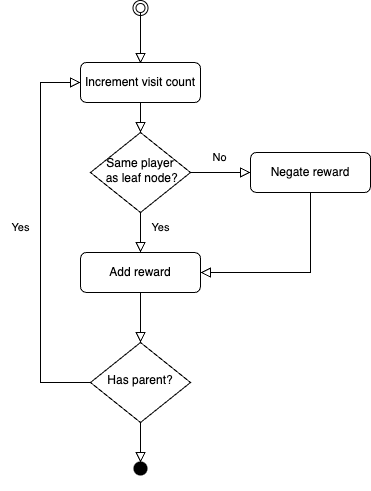

The diagram above was exported from draw.io. Its source (the exported page's mxGraphModel, read from the mxfile embedded in the PNG):
<mxGraphModel dx="984" dy="747" grid="1" gridSize="10" guides="1" tooltips="1" connect="1" arrows="1" fold="1" page="1" pageScale="1" pageWidth="1600" pageHeight="1200" math="0" shadow="0">
  <root>
    <mxCell id="0" />
    <mxCell id="1" parent="0" />
    <mxCell id="zmmoNl9x73D_Zrl5an1A-1" value="" style="rounded=0;html=1;jettySize=auto;orthogonalLoop=1;fontSize=11;endArrow=block;endFill=0;endSize=8;strokeWidth=1;shadow=0;labelBackgroundColor=none;edgeStyle=orthogonalEdgeStyle;" edge="1" parent="1">
      <mxGeometry relative="1" as="geometry">
        <mxPoint x="370" y="180" as="sourcePoint" />
        <mxPoint x="370" y="231" as="targetPoint" />
      </mxGeometry>
    </mxCell>
    <mxCell id="zmmoNl9x73D_Zrl5an1A-5" style="edgeStyle=orthogonalEdgeStyle;shape=connector;rounded=0;orthogonalLoop=1;jettySize=auto;html=1;exitX=0.5;exitY=1;exitDx=0;exitDy=0;entryX=0.5;entryY=0;entryDx=0;entryDy=0;shadow=0;strokeColor=default;strokeWidth=1;align=center;verticalAlign=middle;fontFamily=Helvetica;fontSize=11;fontColor=default;labelBackgroundColor=none;endArrow=block;endFill=0;endSize=8;" edge="1" parent="1" source="zmmoNl9x73D_Zrl5an1A-6">
      <mxGeometry relative="1" as="geometry">
        <mxPoint x="370" y="510" as="targetPoint" />
      </mxGeometry>
    </mxCell>
    <mxCell id="zmmoNl9x73D_Zrl5an1A-6" value="Add reward" style="rounded=1;whiteSpace=wrap;html=1;fontSize=12;glass=0;strokeWidth=1;shadow=0;" vertex="1" parent="1">
      <mxGeometry x="310" y="420" width="120" height="40" as="geometry" />
    </mxCell>
    <mxCell id="zmmoNl9x73D_Zrl5an1A-7" value="" style="ellipse;shape=doubleEllipse;whiteSpace=wrap;html=1;aspect=fixed;align=center;verticalAlign=middle;fontFamily=Helvetica;fontSize=22;fontColor=default;labelBackgroundColor=none;autosize=1;resizable=1;fillColor=none;gradientColor=none;movable=1;rotatable=1;deletable=1;editable=1;locked=0;connectable=1;" vertex="1" parent="1">
      <mxGeometry x="362.5" y="168" width="15" height="15" as="geometry" />
    </mxCell>
    <mxCell id="zmmoNl9x73D_Zrl5an1A-8" value="" style="shape=waypoint;sketch=0;fillStyle=solid;size=6;pointerEvents=1;points=[];fillColor=none;resizable=0;rotatable=0;perimeter=centerPerimeter;snapToPoint=1;align=center;verticalAlign=middle;fontFamily=Helvetica;fontSize=22;fontColor=default;labelBackgroundColor=none;autosize=1;strokeWidth=5;" vertex="1" parent="1">
      <mxGeometry x="345" y="616" width="50" height="40" as="geometry" />
    </mxCell>
    <mxCell id="zmmoNl9x73D_Zrl5an1A-14" style="edgeStyle=orthogonalEdgeStyle;shape=connector;rounded=0;orthogonalLoop=1;jettySize=auto;html=1;exitX=0.5;exitY=1;exitDx=0;exitDy=0;entryX=0.5;entryY=0;entryDx=0;entryDy=0;shadow=0;strokeColor=default;strokeWidth=1;align=center;verticalAlign=middle;fontFamily=Helvetica;fontSize=11;fontColor=default;labelBackgroundColor=none;endArrow=block;endFill=0;endSize=8;" edge="1" parent="1" source="zmmoNl9x73D_Zrl5an1A-11" target="zmmoNl9x73D_Zrl5an1A-6">
      <mxGeometry relative="1" as="geometry" />
    </mxCell>
    <mxCell id="zmmoNl9x73D_Zrl5an1A-15" value="Yes" style="edgeLabel;html=1;align=center;verticalAlign=middle;resizable=0;points=[];fontFamily=Helvetica;fontSize=11;fontColor=default;labelBackgroundColor=none;autosize=1;fillColor=none;gradientColor=none;" vertex="1" connectable="0" parent="zmmoNl9x73D_Zrl5an1A-14">
      <mxGeometry x="-0.05" y="3" width="40" height="30" relative="1" as="geometry">
        <mxPoint x="-3" y="-19" as="offset" />
      </mxGeometry>
    </mxCell>
    <mxCell id="zmmoNl9x73D_Zrl5an1A-17" style="edgeStyle=orthogonalEdgeStyle;shape=connector;rounded=0;orthogonalLoop=1;jettySize=auto;html=1;exitX=1;exitY=0.5;exitDx=0;exitDy=0;shadow=0;strokeColor=default;strokeWidth=1;align=center;verticalAlign=middle;fontFamily=Helvetica;fontSize=11;fontColor=default;labelBackgroundColor=none;endArrow=block;endFill=0;endSize=8;" edge="1" parent="1" source="zmmoNl9x73D_Zrl5an1A-11" target="zmmoNl9x73D_Zrl5an1A-16">
      <mxGeometry relative="1" as="geometry" />
    </mxCell>
    <mxCell id="zmmoNl9x73D_Zrl5an1A-18" value="No" style="edgeLabel;html=1;align=center;verticalAlign=middle;resizable=0;points=[];fontFamily=Helvetica;fontSize=11;fontColor=default;labelBackgroundColor=none;autosize=1;fillColor=none;gradientColor=none;" vertex="1" connectable="0" parent="zmmoNl9x73D_Zrl5an1A-17">
      <mxGeometry x="-0.0333" y="-3" width="40" height="30" relative="1" as="geometry">
        <mxPoint x="-20" y="-33" as="offset" />
      </mxGeometry>
    </mxCell>
    <mxCell id="zmmoNl9x73D_Zrl5an1A-11" value="&lt;span style=&quot;background-color: transparent; color: light-dark(rgb(0, 0, 0), rgb(255, 255, 255));&quot;&gt;Same player&lt;/span&gt;&lt;div&gt;&lt;span style=&quot;background-color: transparent; color: light-dark(rgb(0, 0, 0), rgb(255, 255, 255));&quot;&gt;&amp;nbsp;as leaf node?&lt;/span&gt;&lt;/div&gt;" style="rhombus;whiteSpace=wrap;html=1;shadow=0;fontFamily=Helvetica;fontSize=12;align=center;strokeWidth=1;spacing=6;spacingTop=-4;" vertex="1" parent="1">
      <mxGeometry x="320" y="300" width="100" height="80" as="geometry" />
    </mxCell>
    <mxCell id="zmmoNl9x73D_Zrl5an1A-13" style="edgeStyle=orthogonalEdgeStyle;shape=connector;rounded=0;orthogonalLoop=1;jettySize=auto;html=1;exitX=0.5;exitY=1;exitDx=0;exitDy=0;entryX=0.5;entryY=0;entryDx=0;entryDy=0;shadow=0;strokeColor=default;strokeWidth=1;align=center;verticalAlign=middle;fontFamily=Helvetica;fontSize=11;fontColor=default;labelBackgroundColor=none;endArrow=block;endFill=0;endSize=8;" edge="1" parent="1" source="zmmoNl9x73D_Zrl5an1A-12" target="zmmoNl9x73D_Zrl5an1A-11">
      <mxGeometry relative="1" as="geometry" />
    </mxCell>
    <mxCell id="zmmoNl9x73D_Zrl5an1A-12" value="Increment visit count" style="rounded=1;whiteSpace=wrap;html=1;fontSize=12;glass=0;strokeWidth=1;shadow=0;" vertex="1" parent="1">
      <mxGeometry x="310" y="230" width="120" height="40" as="geometry" />
    </mxCell>
    <mxCell id="zmmoNl9x73D_Zrl5an1A-19" style="edgeStyle=orthogonalEdgeStyle;shape=connector;rounded=0;orthogonalLoop=1;jettySize=auto;html=1;exitX=0.5;exitY=1;exitDx=0;exitDy=0;entryX=1;entryY=0.5;entryDx=0;entryDy=0;shadow=0;strokeColor=default;strokeWidth=1;align=center;verticalAlign=middle;fontFamily=Helvetica;fontSize=11;fontColor=default;labelBackgroundColor=none;endArrow=block;endFill=0;endSize=8;" edge="1" parent="1" source="zmmoNl9x73D_Zrl5an1A-16" target="zmmoNl9x73D_Zrl5an1A-6">
      <mxGeometry relative="1" as="geometry" />
    </mxCell>
    <mxCell id="zmmoNl9x73D_Zrl5an1A-16" value="Negate reward" style="rounded=1;whiteSpace=wrap;html=1;fontSize=12;glass=0;strokeWidth=1;shadow=0;" vertex="1" parent="1">
      <mxGeometry x="480" y="320" width="120" height="40" as="geometry" />
    </mxCell>
    <mxCell id="zmmoNl9x73D_Zrl5an1A-21" style="edgeStyle=orthogonalEdgeStyle;shape=connector;rounded=0;orthogonalLoop=1;jettySize=auto;html=1;exitX=0;exitY=0.5;exitDx=0;exitDy=0;entryX=0;entryY=0.5;entryDx=0;entryDy=0;shadow=0;strokeColor=default;strokeWidth=1;align=center;verticalAlign=middle;fontFamily=Helvetica;fontSize=11;fontColor=default;labelBackgroundColor=none;endArrow=block;endFill=0;endSize=8;" edge="1" parent="1" source="zmmoNl9x73D_Zrl5an1A-20" target="zmmoNl9x73D_Zrl5an1A-12">
      <mxGeometry relative="1" as="geometry">
        <Array as="points">
          <mxPoint x="270" y="550" />
          <mxPoint x="270" y="250" />
        </Array>
      </mxGeometry>
    </mxCell>
    <mxCell id="zmmoNl9x73D_Zrl5an1A-22" value="Yes" style="edgeLabel;html=1;align=center;verticalAlign=middle;resizable=0;points=[];fontFamily=Helvetica;fontSize=11;fontColor=default;labelBackgroundColor=none;autosize=1;fillColor=none;gradientColor=none;" vertex="1" connectable="0" parent="zmmoNl9x73D_Zrl5an1A-21">
      <mxGeometry x="0.0462" y="2" width="40" height="30" relative="1" as="geometry">
        <mxPoint x="-38" y="-16" as="offset" />
      </mxGeometry>
    </mxCell>
    <mxCell id="zmmoNl9x73D_Zrl5an1A-23" style="edgeStyle=orthogonalEdgeStyle;shape=connector;rounded=0;orthogonalLoop=1;jettySize=auto;html=1;exitX=0.5;exitY=1;exitDx=0;exitDy=0;shadow=0;strokeColor=default;strokeWidth=1;align=center;verticalAlign=middle;fontFamily=Helvetica;fontSize=11;fontColor=default;labelBackgroundColor=none;endArrow=block;endFill=0;endSize=8;" edge="1" parent="1" source="zmmoNl9x73D_Zrl5an1A-20">
      <mxGeometry relative="1" as="geometry">
        <mxPoint x="370" y="630" as="targetPoint" />
      </mxGeometry>
    </mxCell>
    <mxCell id="zmmoNl9x73D_Zrl5an1A-20" value="Has parent?" style="rhombus;whiteSpace=wrap;html=1;shadow=0;fontFamily=Helvetica;fontSize=12;align=center;strokeWidth=1;spacing=6;spacingTop=-4;" vertex="1" parent="1">
      <mxGeometry x="320" y="510" width="100" height="80" as="geometry" />
    </mxCell>
  </root>
</mxGraphModel>